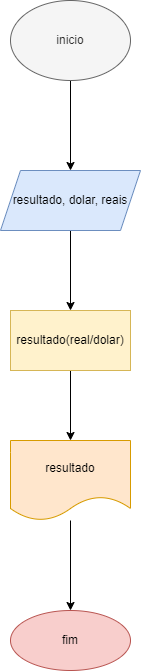

The diagram above was exported from draw.io. Its source (the exported page's mxGraphModel, read from the mxfile embedded in the PNG):
<mxGraphModel dx="1422" dy="737" grid="1" gridSize="10" guides="1" tooltips="1" connect="1" arrows="1" fold="1" page="1" pageScale="1" pageWidth="827" pageHeight="1169" math="0" shadow="0">
  <root>
    <mxCell id="0" />
    <mxCell id="1" parent="0" />
    <mxCell id="N__Eu94wTXElPv8E1CSn-3" value="" style="edgeStyle=orthogonalEdgeStyle;rounded=0;orthogonalLoop=1;jettySize=auto;html=1;" parent="1" source="N__Eu94wTXElPv8E1CSn-1" target="N__Eu94wTXElPv8E1CSn-2" edge="1">
      <mxGeometry relative="1" as="geometry" />
    </mxCell>
    <mxCell id="N__Eu94wTXElPv8E1CSn-1" value="inicio" style="ellipse;whiteSpace=wrap;html=1;fillColor=#f5f5f5;fontColor=#333333;strokeColor=#666666;" parent="1" vertex="1">
      <mxGeometry x="340" y="30" width="120" height="80" as="geometry" />
    </mxCell>
    <mxCell id="N__Eu94wTXElPv8E1CSn-5" value="" style="edgeStyle=orthogonalEdgeStyle;rounded=0;orthogonalLoop=1;jettySize=auto;html=1;" parent="1" source="N__Eu94wTXElPv8E1CSn-2" target="N__Eu94wTXElPv8E1CSn-4" edge="1">
      <mxGeometry relative="1" as="geometry" />
    </mxCell>
    <mxCell id="N__Eu94wTXElPv8E1CSn-2" value="resultado, dolar, reais" style="shape=parallelogram;perimeter=parallelogramPerimeter;whiteSpace=wrap;html=1;fixedSize=1;fillColor=#dae8fc;strokeColor=#6c8ebf;" parent="1" vertex="1">
      <mxGeometry x="330" y="200" width="140" height="60" as="geometry" />
    </mxCell>
    <mxCell id="N__Eu94wTXElPv8E1CSn-7" value="" style="edgeStyle=orthogonalEdgeStyle;rounded=0;orthogonalLoop=1;jettySize=auto;html=1;" parent="1" source="N__Eu94wTXElPv8E1CSn-4" target="N__Eu94wTXElPv8E1CSn-6" edge="1">
      <mxGeometry relative="1" as="geometry" />
    </mxCell>
    <mxCell id="N__Eu94wTXElPv8E1CSn-4" value="resultado(real/dolar)" style="whiteSpace=wrap;html=1;fillColor=#fff2cc;strokeColor=#d6b656;" parent="1" vertex="1">
      <mxGeometry x="340" y="340" width="120" height="60" as="geometry" />
    </mxCell>
    <mxCell id="N__Eu94wTXElPv8E1CSn-9" value="" style="edgeStyle=orthogonalEdgeStyle;rounded=0;orthogonalLoop=1;jettySize=auto;html=1;" parent="1" source="N__Eu94wTXElPv8E1CSn-6" target="N__Eu94wTXElPv8E1CSn-8" edge="1">
      <mxGeometry relative="1" as="geometry" />
    </mxCell>
    <mxCell id="N__Eu94wTXElPv8E1CSn-6" value="resultado" style="shape=document;whiteSpace=wrap;html=1;boundedLbl=1;fillColor=#ffe6cc;strokeColor=#d79b00;" parent="1" vertex="1">
      <mxGeometry x="340" y="470" width="120" height="80" as="geometry" />
    </mxCell>
    <mxCell id="N__Eu94wTXElPv8E1CSn-8" value="fim" style="ellipse;whiteSpace=wrap;html=1;fillColor=#f8cecc;strokeColor=#b85450;" parent="1" vertex="1">
      <mxGeometry x="340" y="640" width="120" height="60" as="geometry" />
    </mxCell>
  </root>
</mxGraphModel>